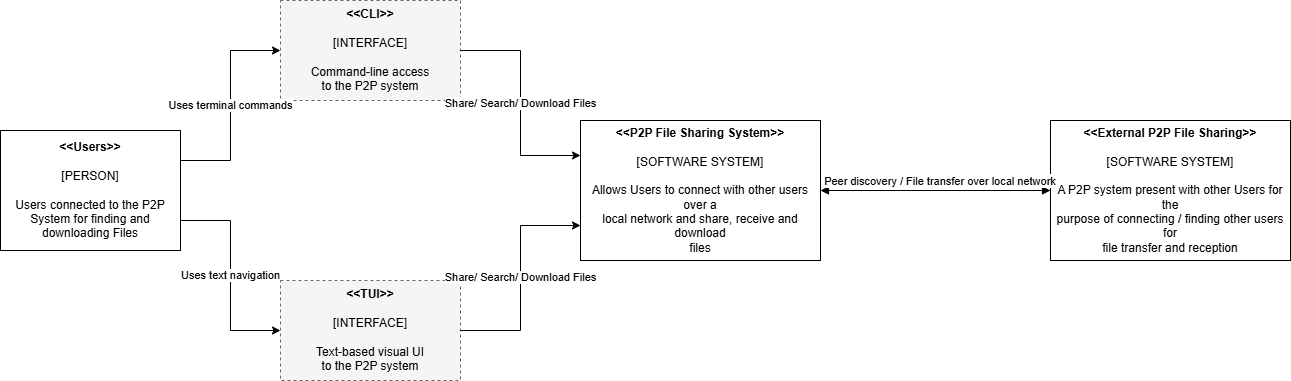

The diagram above was exported from draw.io. Its source (the exported page's mxGraphModel, read from the mxfile embedded in the PNG):
<mxGraphModel dx="1464" dy="1243" grid="1" gridSize="10" guides="1" tooltips="1" connect="1" arrows="1" fold="1" page="1" pageScale="1" pageWidth="1400" pageHeight="827" math="0" shadow="0">
  <root>
    <mxCell id="0" />
    <mxCell id="1" parent="0" />
    <mxCell id="Users" parent="1" style="rounded=0;whiteSpace=wrap;html=1;" value="&lt;b&gt;&amp;lt;&amp;lt;Users&amp;gt;&amp;gt;&lt;/b&gt;&lt;br&gt;&lt;br&gt;[PERSON]&lt;br&gt;&lt;br&gt;Users connected to the P2P&lt;br&gt;System for finding and&lt;br&gt;downloading Files" vertex="1">
      <mxGeometry height="120" width="180" x="40" y="230" as="geometry" />
    </mxCell>
    <mxCell id="CLI" parent="1" style="rounded=0;whiteSpace=wrap;html=1;dashed=1;fillColor=#f5f5f5;strokeColor=#666666;" value="&lt;b&gt;&amp;lt;&amp;lt;CLI&amp;gt;&amp;gt;&lt;/b&gt;&lt;br&gt;&lt;br&gt;[INTERFACE]&lt;br&gt;&lt;br&gt;Command-line access&lt;br&gt;to the P2P system" vertex="1">
      <mxGeometry height="100" width="180" x="320" y="100" as="geometry" />
    </mxCell>
    <mxCell id="TUI" parent="1" style="rounded=0;whiteSpace=wrap;html=1;dashed=1;fillColor=#f5f5f5;strokeColor=#666666;" value="&lt;b&gt;&amp;lt;&amp;lt;TUI&amp;gt;&amp;gt;&lt;/b&gt;&lt;br&gt;&lt;br&gt;[INTERFACE]&lt;br&gt;&lt;br&gt;Text-based visual UI&lt;br&gt;to the P2P system" vertex="1">
      <mxGeometry height="100" width="180" x="320" y="380" as="geometry" />
    </mxCell>
    <mxCell id="P2PSystem" parent="1" style="rounded=0;whiteSpace=wrap;html=1;" value="&lt;b&gt;&amp;lt;&amp;lt;P2P File Sharing System&amp;gt;&amp;gt;&lt;/b&gt;&lt;br&gt;&lt;br&gt;[SOFTWARE SYSTEM]&lt;br&gt;&lt;br&gt;Allows Users to connect with other users over a&lt;br&gt;local network and share, receive and download&lt;br&gt;files" vertex="1">
      <mxGeometry height="140" width="240" x="620" y="220" as="geometry" />
    </mxCell>
    <mxCell id="ExternalSystem" parent="1" style="rounded=0;whiteSpace=wrap;html=1;" value="&lt;b&gt;&amp;lt;&amp;lt;External P2P File Sharing&amp;gt;&amp;gt;&lt;/b&gt;&lt;br&gt;&lt;br&gt;[SOFTWARE SYSTEM]&lt;br&gt;&lt;br&gt;A P2P system present with other Users for the&lt;br&gt;purpose of connecting / finding other users for&lt;br&gt;file transfer and reception" vertex="1">
      <mxGeometry height="140" width="240" x="1090" y="220" as="geometry" />
    </mxCell>
    <mxCell id="Edge_User_CLI" edge="1" parent="1" source="Users" style="edgeStyle=orthogonalEdgeStyle;rounded=0;orthogonalLoop=1;jettySize=auto;html=1;exitX=1;exitY=0.25;entryX=0;entryY=0.5;" target="CLI" value="Uses terminal commands">
      <mxGeometry relative="1" as="geometry" />
    </mxCell>
    <mxCell id="Edge_User_TUI" edge="1" parent="1" source="Users" style="edgeStyle=orthogonalEdgeStyle;rounded=0;orthogonalLoop=1;jettySize=auto;html=1;exitX=1;exitY=0.75;entryX=0;entryY=0.5;" target="TUI" value="Uses text navigation">
      <mxGeometry relative="1" as="geometry" />
    </mxCell>
    <mxCell id="Edge_CLI_P2P" edge="1" parent="1" source="CLI" style="edgeStyle=orthogonalEdgeStyle;rounded=0;orthogonalLoop=1;jettySize=auto;html=1;exitX=1;exitY=0.5;entryX=0;entryY=0.25;" target="P2PSystem" value="Share/ Search/ Download Files">
      <mxGeometry relative="1" as="geometry" />
    </mxCell>
    <mxCell id="Edge_TUI_P2P" edge="1" parent="1" source="TUI" style="edgeStyle=orthogonalEdgeStyle;rounded=0;orthogonalLoop=1;jettySize=auto;html=1;exitX=1;exitY=0.5;entryX=0;entryY=0.75;" target="P2PSystem" value="Share/ Search/ Download Files">
      <mxGeometry relative="1" as="geometry" />
    </mxCell>
    <mxCell id="4iHjpMT_Zc4DF6u99S0q-1" edge="1" parent="1" source="P2PSystem" style="curved=1;startArrow=block;endArrow=block;rounded=0;entryX=0;entryY=0.5;entryDx=0;entryDy=0;exitX=1;exitY=0.5;exitDx=0;exitDy=0;" target="ExternalSystem" value="Peer discovery / File transfer over local network">
      <mxGeometry relative="1" x="0.0435" y="10" as="geometry">
        <mxPoint as="offset" />
        <Array as="points" />
        <mxPoint x="890" y="290" as="sourcePoint" />
        <mxPoint x="1060" y="290" as="targetPoint" />
      </mxGeometry>
    </mxCell>
  </root>
</mxGraphModel>